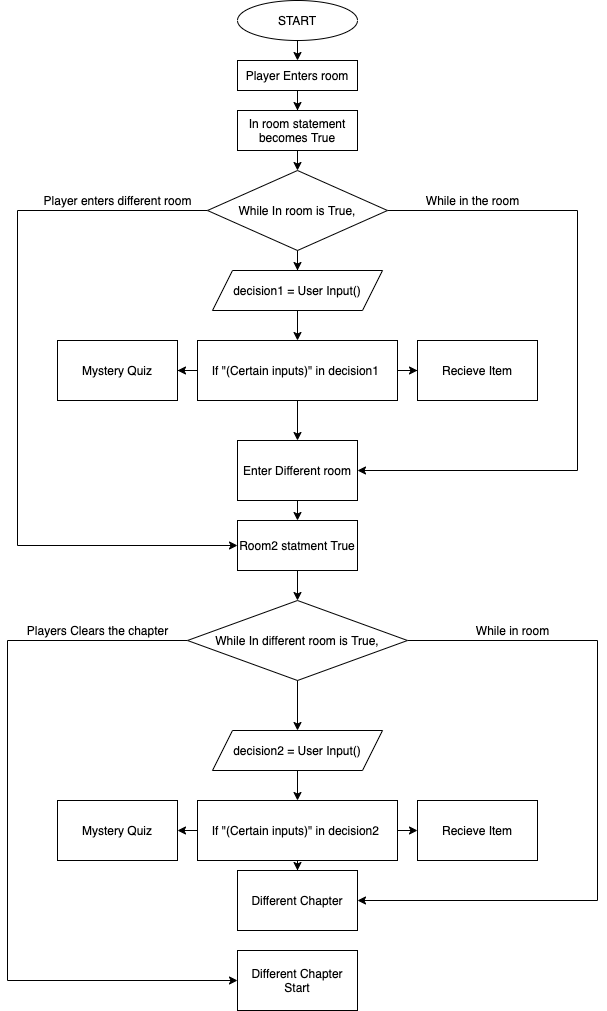

The diagram above was exported from draw.io. Its source (the exported page's mxGraphModel, read from the mxfile embedded in the PNG):
<mxGraphModel dx="1577" dy="928" grid="1" gridSize="10" guides="1" tooltips="1" connect="1" arrows="1" fold="1" page="1" pageScale="1" pageWidth="850" pageHeight="1100" math="0" shadow="0">
  <root>
    <mxCell id="0" />
    <mxCell id="1" parent="0" />
    <mxCell id="FuInaxejDEQ8If-l4XsP-12" style="edgeStyle=orthogonalEdgeStyle;rounded=0;orthogonalLoop=1;jettySize=auto;html=1;exitX=0.5;exitY=1;exitDx=0;exitDy=0;entryX=0.5;entryY=0;entryDx=0;entryDy=0;" edge="1" parent="1" source="FuInaxejDEQ8If-l4XsP-2" target="FuInaxejDEQ8If-l4XsP-11">
      <mxGeometry relative="1" as="geometry" />
    </mxCell>
    <mxCell id="FuInaxejDEQ8If-l4XsP-2" value="START" style="ellipse;whiteSpace=wrap;html=1;" vertex="1" parent="1">
      <mxGeometry x="360" y="80" width="120" height="40" as="geometry" />
    </mxCell>
    <mxCell id="FuInaxejDEQ8If-l4XsP-5" style="edgeStyle=orthogonalEdgeStyle;rounded=0;orthogonalLoop=1;jettySize=auto;html=1;" edge="1" parent="1" target="FuInaxejDEQ8If-l4XsP-4">
      <mxGeometry relative="1" as="geometry">
        <mxPoint x="420" y="380" as="sourcePoint" />
      </mxGeometry>
    </mxCell>
    <mxCell id="FuInaxejDEQ8If-l4XsP-7" value="" style="edgeStyle=orthogonalEdgeStyle;rounded=0;orthogonalLoop=1;jettySize=auto;html=1;entryX=1;entryY=0.5;entryDx=0;entryDy=0;" edge="1" parent="1" source="FuInaxejDEQ8If-l4XsP-4" target="FuInaxejDEQ8If-l4XsP-6">
      <mxGeometry relative="1" as="geometry">
        <mxPoint x="200" y="450" as="targetPoint" />
      </mxGeometry>
    </mxCell>
    <mxCell id="FuInaxejDEQ8If-l4XsP-9" value="" style="edgeStyle=orthogonalEdgeStyle;rounded=0;orthogonalLoop=1;jettySize=auto;html=1;" edge="1" parent="1" source="FuInaxejDEQ8If-l4XsP-4" target="FuInaxejDEQ8If-l4XsP-8">
      <mxGeometry relative="1" as="geometry" />
    </mxCell>
    <mxCell id="FuInaxejDEQ8If-l4XsP-20" style="edgeStyle=orthogonalEdgeStyle;rounded=0;orthogonalLoop=1;jettySize=auto;html=1;" edge="1" parent="1" source="FuInaxejDEQ8If-l4XsP-4">
      <mxGeometry relative="1" as="geometry">
        <mxPoint x="420" y="520" as="targetPoint" />
      </mxGeometry>
    </mxCell>
    <mxCell id="FuInaxejDEQ8If-l4XsP-4" value="If &quot;(Certain inputs)&quot; in decision1&amp;nbsp;" style="rounded=0;whiteSpace=wrap;html=1;" vertex="1" parent="1">
      <mxGeometry x="320" y="420" width="200" height="60" as="geometry" />
    </mxCell>
    <mxCell id="FuInaxejDEQ8If-l4XsP-6" value="Mystery Quiz" style="whiteSpace=wrap;html=1;rounded=0;" vertex="1" parent="1">
      <mxGeometry x="180" y="420" width="120" height="60" as="geometry" />
    </mxCell>
    <mxCell id="FuInaxejDEQ8If-l4XsP-8" value="Recieve Item" style="whiteSpace=wrap;html=1;rounded=0;" vertex="1" parent="1">
      <mxGeometry x="540" y="420" width="120" height="60" as="geometry" />
    </mxCell>
    <mxCell id="FuInaxejDEQ8If-l4XsP-10" value="&lt;span&gt;decision1 = User Input()&lt;/span&gt;" style="shape=parallelogram;perimeter=parallelogramPerimeter;whiteSpace=wrap;html=1;fixedSize=1;" vertex="1" parent="1">
      <mxGeometry x="335" y="350" width="170" height="40" as="geometry" />
    </mxCell>
    <mxCell id="FuInaxejDEQ8If-l4XsP-14" value="" style="edgeStyle=orthogonalEdgeStyle;rounded=0;orthogonalLoop=1;jettySize=auto;html=1;" edge="1" parent="1" source="FuInaxejDEQ8If-l4XsP-11" target="FuInaxejDEQ8If-l4XsP-13">
      <mxGeometry relative="1" as="geometry" />
    </mxCell>
    <mxCell id="FuInaxejDEQ8If-l4XsP-11" value="Player Enters room" style="rounded=0;whiteSpace=wrap;html=1;" vertex="1" parent="1">
      <mxGeometry x="360" y="140" width="120" height="30" as="geometry" />
    </mxCell>
    <mxCell id="FuInaxejDEQ8If-l4XsP-16" style="edgeStyle=orthogonalEdgeStyle;rounded=0;orthogonalLoop=1;jettySize=auto;html=1;exitX=0.5;exitY=1;exitDx=0;exitDy=0;entryX=0.5;entryY=0;entryDx=0;entryDy=0;" edge="1" parent="1" source="FuInaxejDEQ8If-l4XsP-13" target="FuInaxejDEQ8If-l4XsP-15">
      <mxGeometry relative="1" as="geometry" />
    </mxCell>
    <mxCell id="FuInaxejDEQ8If-l4XsP-13" value="In room statement becomes True" style="rounded=0;whiteSpace=wrap;html=1;" vertex="1" parent="1">
      <mxGeometry x="360" y="190" width="120" height="40" as="geometry" />
    </mxCell>
    <mxCell id="FuInaxejDEQ8If-l4XsP-18" style="edgeStyle=orthogonalEdgeStyle;rounded=0;orthogonalLoop=1;jettySize=auto;html=1;" edge="1" parent="1" source="FuInaxejDEQ8If-l4XsP-15" target="FuInaxejDEQ8If-l4XsP-10">
      <mxGeometry relative="1" as="geometry" />
    </mxCell>
    <mxCell id="FuInaxejDEQ8If-l4XsP-35" style="edgeStyle=orthogonalEdgeStyle;rounded=0;orthogonalLoop=1;jettySize=auto;html=1;entryX=1;entryY=0.5;entryDx=0;entryDy=0;" edge="1" parent="1" source="FuInaxejDEQ8If-l4XsP-15" target="FuInaxejDEQ8If-l4XsP-27">
      <mxGeometry relative="1" as="geometry">
        <mxPoint x="720" y="990" as="targetPoint" />
        <Array as="points">
          <mxPoint x="700" y="290" />
          <mxPoint x="700" y="550" />
        </Array>
      </mxGeometry>
    </mxCell>
    <mxCell id="FuInaxejDEQ8If-l4XsP-39" style="edgeStyle=orthogonalEdgeStyle;rounded=0;orthogonalLoop=1;jettySize=auto;html=1;entryX=0;entryY=0.5;entryDx=0;entryDy=0;" edge="1" parent="1" source="FuInaxejDEQ8If-l4XsP-15" target="FuInaxejDEQ8If-l4XsP-44">
      <mxGeometry relative="1" as="geometry">
        <Array as="points">
          <mxPoint x="140" y="290" />
          <mxPoint x="140" y="625" />
        </Array>
      </mxGeometry>
    </mxCell>
    <mxCell id="FuInaxejDEQ8If-l4XsP-15" value="While In room is True," style="rhombus;whiteSpace=wrap;html=1;" vertex="1" parent="1">
      <mxGeometry x="330" y="250" width="180" height="80" as="geometry" />
    </mxCell>
    <mxCell id="FuInaxejDEQ8If-l4XsP-42" style="edgeStyle=orthogonalEdgeStyle;rounded=0;orthogonalLoop=1;jettySize=auto;html=1;entryX=1;entryY=0.5;entryDx=0;entryDy=0;exitX=1;exitY=0.5;exitDx=0;exitDy=0;" edge="1" parent="1" source="FuInaxejDEQ8If-l4XsP-21" target="FuInaxejDEQ8If-l4XsP-33">
      <mxGeometry relative="1" as="geometry">
        <Array as="points">
          <mxPoint x="720" y="720" />
          <mxPoint x="720" y="980" />
          <mxPoint x="480" y="980" />
        </Array>
      </mxGeometry>
    </mxCell>
    <mxCell id="FuInaxejDEQ8If-l4XsP-49" style="edgeStyle=orthogonalEdgeStyle;rounded=0;orthogonalLoop=1;jettySize=auto;html=1;entryX=0;entryY=0.5;entryDx=0;entryDy=0;" edge="1" parent="1" source="FuInaxejDEQ8If-l4XsP-21" target="FuInaxejDEQ8If-l4XsP-48">
      <mxGeometry relative="1" as="geometry">
        <Array as="points">
          <mxPoint x="130" y="720" />
          <mxPoint x="130" y="1060" />
        </Array>
      </mxGeometry>
    </mxCell>
    <mxCell id="FuInaxejDEQ8If-l4XsP-21" value="While In different room is True," style="rhombus;whiteSpace=wrap;html=1;" vertex="1" parent="1">
      <mxGeometry x="310" y="680" width="220" height="80" as="geometry" />
    </mxCell>
    <mxCell id="FuInaxejDEQ8If-l4XsP-22" style="edgeStyle=orthogonalEdgeStyle;rounded=0;orthogonalLoop=1;jettySize=auto;html=1;" edge="1" parent="1" target="FuInaxejDEQ8If-l4XsP-23">
      <mxGeometry relative="1" as="geometry">
        <mxPoint x="420" y="840" as="sourcePoint" />
      </mxGeometry>
    </mxCell>
    <mxCell id="FuInaxejDEQ8If-l4XsP-34" value="" style="edgeStyle=orthogonalEdgeStyle;rounded=0;orthogonalLoop=1;jettySize=auto;html=1;" edge="1" parent="1" source="FuInaxejDEQ8If-l4XsP-23" target="FuInaxejDEQ8If-l4XsP-33">
      <mxGeometry relative="1" as="geometry" />
    </mxCell>
    <mxCell id="FuInaxejDEQ8If-l4XsP-46" style="edgeStyle=orthogonalEdgeStyle;rounded=0;orthogonalLoop=1;jettySize=auto;html=1;exitX=1;exitY=0.5;exitDx=0;exitDy=0;entryX=0;entryY=0.5;entryDx=0;entryDy=0;" edge="1" parent="1" source="FuInaxejDEQ8If-l4XsP-23" target="FuInaxejDEQ8If-l4XsP-31">
      <mxGeometry relative="1" as="geometry" />
    </mxCell>
    <mxCell id="FuInaxejDEQ8If-l4XsP-47" style="edgeStyle=orthogonalEdgeStyle;rounded=0;orthogonalLoop=1;jettySize=auto;html=1;exitX=0;exitY=0.5;exitDx=0;exitDy=0;entryX=1;entryY=0.5;entryDx=0;entryDy=0;" edge="1" parent="1" source="FuInaxejDEQ8If-l4XsP-23" target="FuInaxejDEQ8If-l4XsP-30">
      <mxGeometry relative="1" as="geometry" />
    </mxCell>
    <mxCell id="FuInaxejDEQ8If-l4XsP-23" value="If &quot;(Certain inputs)&quot; in decision2&amp;nbsp;" style="rounded=0;whiteSpace=wrap;html=1;" vertex="1" parent="1">
      <mxGeometry x="320" y="880" width="200" height="60" as="geometry" />
    </mxCell>
    <mxCell id="FuInaxejDEQ8If-l4XsP-24" value="&lt;span&gt;decision2 = User Input()&lt;/span&gt;" style="shape=parallelogram;perimeter=parallelogramPerimeter;whiteSpace=wrap;html=1;fixedSize=1;" vertex="1" parent="1">
      <mxGeometry x="335" y="810" width="170" height="40" as="geometry" />
    </mxCell>
    <mxCell id="FuInaxejDEQ8If-l4XsP-25" style="edgeStyle=orthogonalEdgeStyle;rounded=0;orthogonalLoop=1;jettySize=auto;html=1;exitX=0.5;exitY=1;exitDx=0;exitDy=0;" edge="1" parent="1" target="FuInaxejDEQ8If-l4XsP-24" source="FuInaxejDEQ8If-l4XsP-21">
      <mxGeometry relative="1" as="geometry">
        <mxPoint x="420" y="780" as="sourcePoint" />
      </mxGeometry>
    </mxCell>
    <mxCell id="FuInaxejDEQ8If-l4XsP-28" value="" style="edgeStyle=orthogonalEdgeStyle;rounded=0;orthogonalLoop=1;jettySize=auto;html=1;exitX=0.5;exitY=1;exitDx=0;exitDy=0;" edge="1" parent="1" source="FuInaxejDEQ8If-l4XsP-44" target="FuInaxejDEQ8If-l4XsP-21">
      <mxGeometry relative="1" as="geometry">
        <mxPoint x="420.0588235294117" y="670" as="sourcePoint" />
      </mxGeometry>
    </mxCell>
    <mxCell id="FuInaxejDEQ8If-l4XsP-45" style="edgeStyle=orthogonalEdgeStyle;rounded=0;orthogonalLoop=1;jettySize=auto;html=1;exitX=0.5;exitY=1;exitDx=0;exitDy=0;entryX=0.5;entryY=0;entryDx=0;entryDy=0;" edge="1" parent="1" source="FuInaxejDEQ8If-l4XsP-27" target="FuInaxejDEQ8If-l4XsP-44">
      <mxGeometry relative="1" as="geometry" />
    </mxCell>
    <mxCell id="FuInaxejDEQ8If-l4XsP-27" value="Enter Different room" style="whiteSpace=wrap;html=1;rounded=0;" vertex="1" parent="1">
      <mxGeometry x="360" y="520" width="120" height="60" as="geometry" />
    </mxCell>
    <mxCell id="FuInaxejDEQ8If-l4XsP-30" value="Mystery Quiz" style="whiteSpace=wrap;html=1;rounded=0;" vertex="1" parent="1">
      <mxGeometry x="180" y="880" width="120" height="60" as="geometry" />
    </mxCell>
    <mxCell id="FuInaxejDEQ8If-l4XsP-31" value="Recieve Item" style="whiteSpace=wrap;html=1;rounded=0;" vertex="1" parent="1">
      <mxGeometry x="540" y="880" width="120" height="60" as="geometry" />
    </mxCell>
    <mxCell id="FuInaxejDEQ8If-l4XsP-33" value="Different Chapter" style="whiteSpace=wrap;html=1;rounded=0;" vertex="1" parent="1">
      <mxGeometry x="360" y="950" width="120" height="60" as="geometry" />
    </mxCell>
    <mxCell id="FuInaxejDEQ8If-l4XsP-40" value="Player enters different room" style="text;html=1;align=center;verticalAlign=middle;resizable=0;points=[];autosize=1;strokeColor=none;fillColor=none;" vertex="1" parent="1">
      <mxGeometry x="160" y="270" width="160" height="20" as="geometry" />
    </mxCell>
    <mxCell id="FuInaxejDEQ8If-l4XsP-41" value="While in the room" style="text;html=1;align=center;verticalAlign=middle;resizable=0;points=[];autosize=1;strokeColor=none;fillColor=none;" vertex="1" parent="1">
      <mxGeometry x="540" y="270" width="110" height="20" as="geometry" />
    </mxCell>
    <mxCell id="FuInaxejDEQ8If-l4XsP-43" value="While in room" style="text;html=1;align=center;verticalAlign=middle;resizable=0;points=[];autosize=1;strokeColor=none;fillColor=none;" vertex="1" parent="1">
      <mxGeometry x="590" y="700" width="90" height="20" as="geometry" />
    </mxCell>
    <mxCell id="FuInaxejDEQ8If-l4XsP-44" value="Room2 statment True" style="whiteSpace=wrap;html=1;" vertex="1" parent="1">
      <mxGeometry x="360" y="600" width="120" height="50" as="geometry" />
    </mxCell>
    <mxCell id="FuInaxejDEQ8If-l4XsP-48" value="Different Chapter Start" style="rounded=0;whiteSpace=wrap;html=1;" vertex="1" parent="1">
      <mxGeometry x="360" y="1030" width="120" height="60" as="geometry" />
    </mxCell>
    <mxCell id="FuInaxejDEQ8If-l4XsP-50" value="Players Clears the chapter" style="text;html=1;align=center;verticalAlign=middle;resizable=0;points=[];autosize=1;strokeColor=none;fillColor=none;" vertex="1" parent="1">
      <mxGeometry x="140" y="700" width="160" height="20" as="geometry" />
    </mxCell>
  </root>
</mxGraphModel>